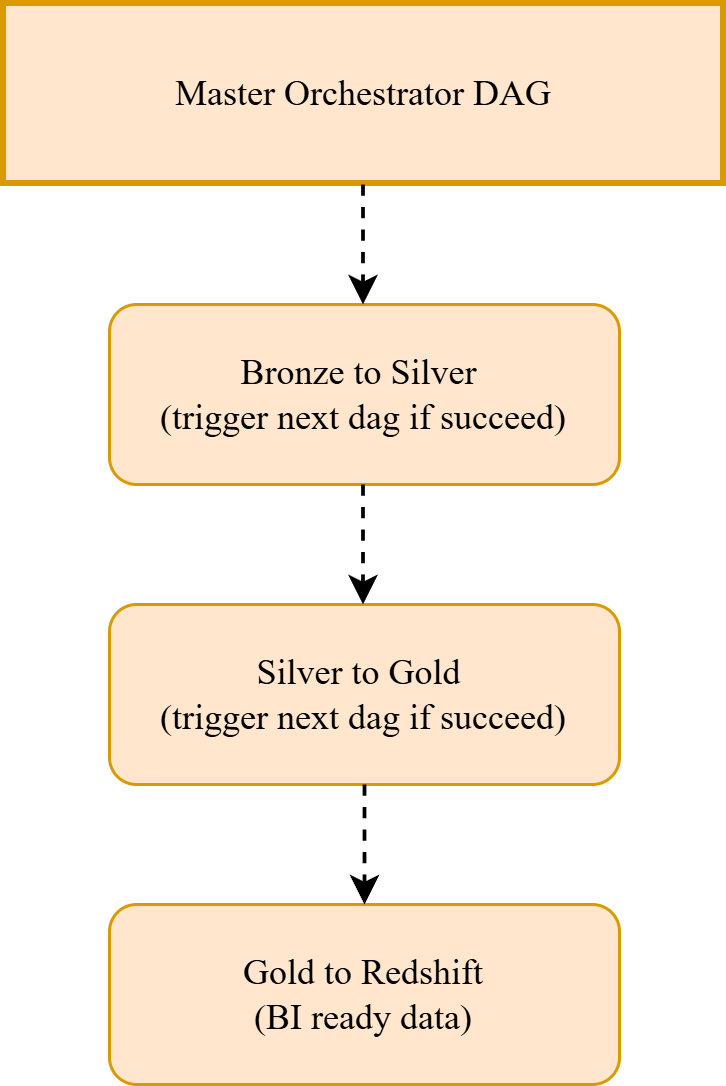

The diagram above was exported from draw.io. Its source (the exported page's mxGraphModel, read from the mxfile embedded in the PNG):
<mxGraphModel dx="1042" dy="626" grid="1" gridSize="10" guides="1" tooltips="1" connect="1" arrows="1" fold="1" page="1" pageScale="1" pageWidth="850" pageHeight="1100" math="0" shadow="0">
  <root>
    <mxCell id="0" />
    <mxCell id="1" parent="0" />
    <mxCell id="LbjM2NrIkvm1iBAvj3eO-1" value="&lt;font face=&quot;Roboto Mono&quot;&gt;Master Orchestrator DAG&lt;/font&gt;" style="rounded=0;whiteSpace=wrap;html=1;fillColor=#ffe6cc;strokeColor=#d79b00;strokeWidth=2;" parent="1" vertex="1">
      <mxGeometry x="280" y="80" width="240" height="60" as="geometry" />
    </mxCell>
    <mxCell id="LbjM2NrIkvm1iBAvj3eO-2" value="&lt;font face=&quot;Roboto Mono&quot;&gt;Bronze to Silver&amp;nbsp;&lt;/font&gt;&lt;div&gt;&lt;font face=&quot;Roboto Mono&quot;&gt;(trigger next dag if succeed)&lt;/font&gt;&lt;/div&gt;" style="rounded=1;whiteSpace=wrap;html=1;fillColor=#ffe6cc;strokeColor=#d79b00;" parent="1" vertex="1">
      <mxGeometry x="315" y="180" width="170" height="60" as="geometry" />
    </mxCell>
    <mxCell id="LbjM2NrIkvm1iBAvj3eO-3" value="&lt;font face=&quot;Roboto Mono&quot;&gt;Gold to Redshift&lt;/font&gt;&lt;div&gt;&lt;font face=&quot;Roboto Mono&quot;&gt;(BI ready data)&lt;/font&gt;&lt;/div&gt;" style="rounded=1;whiteSpace=wrap;html=1;fillColor=#ffe6cc;strokeColor=#d79b00;" parent="1" vertex="1">
      <mxGeometry x="315" y="380" width="170" height="60" as="geometry" />
    </mxCell>
    <mxCell id="LbjM2NrIkvm1iBAvj3eO-4" value="&lt;font face=&quot;Roboto Mono&quot;&gt;Silver to Gold&amp;nbsp;&lt;/font&gt;&lt;div&gt;&lt;font face=&quot;Roboto Mono&quot;&gt;(trigger next dag if succeed)&lt;/font&gt;&lt;/div&gt;" style="rounded=1;whiteSpace=wrap;html=1;fillColor=#ffe6cc;strokeColor=#d79b00;" parent="1" vertex="1">
      <mxGeometry x="315" y="280" width="170" height="60" as="geometry" />
    </mxCell>
    <mxCell id="LbjM2NrIkvm1iBAvj3eO-5" value="" style="endArrow=classic;html=1;rounded=0;exitX=0.5;exitY=1;exitDx=0;exitDy=0;entryX=0.5;entryY=0;entryDx=0;entryDy=0;dashed=1;strokeWidth=1.25;" parent="1" source="LbjM2NrIkvm1iBAvj3eO-4" target="LbjM2NrIkvm1iBAvj3eO-3" edge="1">
      <mxGeometry width="50" height="50" relative="1" as="geometry">
        <mxPoint x="400" y="350" as="sourcePoint" />
        <mxPoint x="450" y="300" as="targetPoint" />
      </mxGeometry>
    </mxCell>
    <mxCell id="LbjM2NrIkvm1iBAvj3eO-6" value="" style="endArrow=classic;html=1;rounded=0;exitX=0.5;exitY=1;exitDx=0;exitDy=0;entryX=0.5;entryY=0;entryDx=0;entryDy=0;dashed=1;strokeWidth=1.25;" parent="1" edge="1">
      <mxGeometry width="50" height="50" relative="1" as="geometry">
        <mxPoint x="399.5" y="240" as="sourcePoint" />
        <mxPoint x="399.5" y="280" as="targetPoint" />
      </mxGeometry>
    </mxCell>
    <mxCell id="LbjM2NrIkvm1iBAvj3eO-7" value="" style="endArrow=classic;html=1;rounded=0;exitX=0.5;exitY=1;exitDx=0;exitDy=0;entryX=0.5;entryY=0;entryDx=0;entryDy=0;dashed=1;strokeWidth=1.25;" parent="1" edge="1">
      <mxGeometry width="50" height="50" relative="1" as="geometry">
        <mxPoint x="399.5" y="140" as="sourcePoint" />
        <mxPoint x="399.5" y="180" as="targetPoint" />
      </mxGeometry>
    </mxCell>
  </root>
</mxGraphModel>